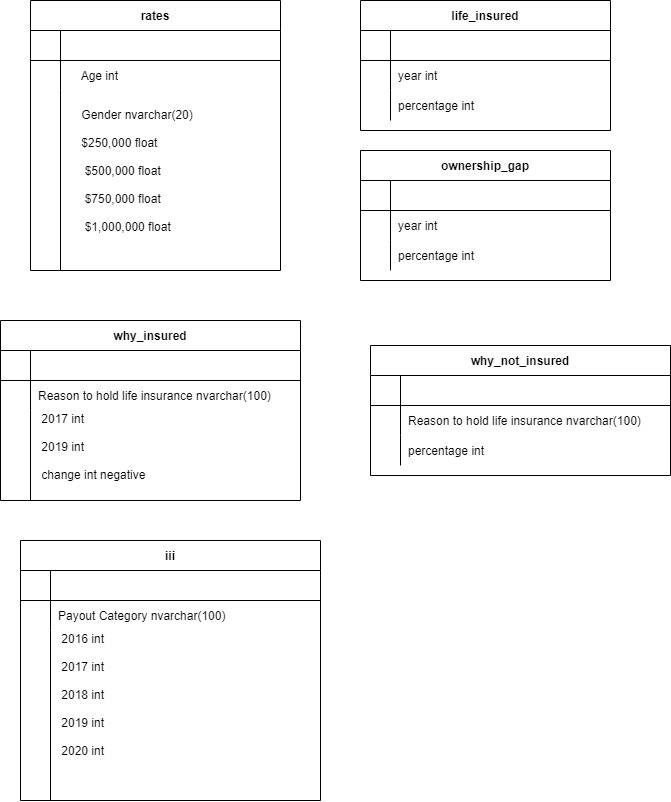

The diagram above was exported from draw.io. Its source (the exported page's mxGraphModel, read from the mxfile embedded in the PNG):
<mxGraphModel dx="1038" dy="571" grid="1" gridSize="10" guides="1" tooltips="1" connect="1" arrows="1" fold="1" page="1" pageScale="1" pageWidth="850" pageHeight="1100" math="0" shadow="0" extFonts="Permanent Marker^https://fonts.googleapis.com/css?family=Permanent+Marker">
  <root>
    <mxCell id="0" />
    <mxCell id="1" parent="0" />
    <mxCell id="C-vyLk0tnHw3VtMMgP7b-2" value="life_insured" style="shape=table;startSize=30;container=1;collapsible=1;childLayout=tableLayout;fixedRows=1;rowLines=0;fontStyle=1;align=center;resizeLast=1;" parent="1" vertex="1">
      <mxGeometry x="450" y="120" width="250" height="130" as="geometry" />
    </mxCell>
    <mxCell id="C-vyLk0tnHw3VtMMgP7b-3" value="" style="shape=partialRectangle;collapsible=0;dropTarget=0;pointerEvents=0;fillColor=none;points=[[0,0.5],[1,0.5]];portConstraint=eastwest;top=0;left=0;right=0;bottom=1;" parent="C-vyLk0tnHw3VtMMgP7b-2" vertex="1">
      <mxGeometry y="30" width="250" height="30" as="geometry" />
    </mxCell>
    <mxCell id="C-vyLk0tnHw3VtMMgP7b-4" value="" style="shape=partialRectangle;overflow=hidden;connectable=0;fillColor=none;top=0;left=0;bottom=0;right=0;fontStyle=1;" parent="C-vyLk0tnHw3VtMMgP7b-3" vertex="1">
      <mxGeometry width="30" height="30" as="geometry" />
    </mxCell>
    <mxCell id="C-vyLk0tnHw3VtMMgP7b-5" value="" style="shape=partialRectangle;overflow=hidden;connectable=0;fillColor=none;top=0;left=0;bottom=0;right=0;align=left;spacingLeft=6;fontStyle=5;" parent="C-vyLk0tnHw3VtMMgP7b-3" vertex="1">
      <mxGeometry x="30" width="220" height="30" as="geometry" />
    </mxCell>
    <mxCell id="C-vyLk0tnHw3VtMMgP7b-6" value="" style="shape=partialRectangle;collapsible=0;dropTarget=0;pointerEvents=0;fillColor=none;points=[[0,0.5],[1,0.5]];portConstraint=eastwest;top=0;left=0;right=0;bottom=0;" parent="C-vyLk0tnHw3VtMMgP7b-2" vertex="1">
      <mxGeometry y="60" width="250" height="30" as="geometry" />
    </mxCell>
    <mxCell id="C-vyLk0tnHw3VtMMgP7b-7" value="" style="shape=partialRectangle;overflow=hidden;connectable=0;fillColor=none;top=0;left=0;bottom=0;right=0;" parent="C-vyLk0tnHw3VtMMgP7b-6" vertex="1">
      <mxGeometry width="30" height="30" as="geometry" />
    </mxCell>
    <mxCell id="C-vyLk0tnHw3VtMMgP7b-8" value="year int " style="shape=partialRectangle;overflow=hidden;connectable=0;fillColor=none;top=0;left=0;bottom=0;right=0;align=left;spacingLeft=6;" parent="C-vyLk0tnHw3VtMMgP7b-6" vertex="1">
      <mxGeometry x="30" width="220" height="30" as="geometry" />
    </mxCell>
    <mxCell id="C-vyLk0tnHw3VtMMgP7b-9" value="" style="shape=partialRectangle;collapsible=0;dropTarget=0;pointerEvents=0;fillColor=none;points=[[0,0.5],[1,0.5]];portConstraint=eastwest;top=0;left=0;right=0;bottom=0;" parent="C-vyLk0tnHw3VtMMgP7b-2" vertex="1">
      <mxGeometry y="90" width="250" height="30" as="geometry" />
    </mxCell>
    <mxCell id="C-vyLk0tnHw3VtMMgP7b-10" value="" style="shape=partialRectangle;overflow=hidden;connectable=0;fillColor=none;top=0;left=0;bottom=0;right=0;" parent="C-vyLk0tnHw3VtMMgP7b-9" vertex="1">
      <mxGeometry width="30" height="30" as="geometry" />
    </mxCell>
    <mxCell id="C-vyLk0tnHw3VtMMgP7b-11" value="percentage int" style="shape=partialRectangle;overflow=hidden;connectable=0;fillColor=none;top=0;left=0;bottom=0;right=0;align=left;spacingLeft=6;" parent="C-vyLk0tnHw3VtMMgP7b-9" vertex="1">
      <mxGeometry x="30" width="220" height="30" as="geometry" />
    </mxCell>
    <mxCell id="C-vyLk0tnHw3VtMMgP7b-13" value="why_not_insured" style="shape=table;startSize=30;container=1;collapsible=1;childLayout=tableLayout;fixedRows=1;rowLines=0;fontStyle=1;align=center;resizeLast=1;" parent="1" vertex="1">
      <mxGeometry x="460" y="465" width="300" height="130" as="geometry">
        <mxRectangle x="460" y="465" width="130" height="30" as="alternateBounds" />
      </mxGeometry>
    </mxCell>
    <mxCell id="C-vyLk0tnHw3VtMMgP7b-14" value="" style="shape=partialRectangle;collapsible=0;dropTarget=0;pointerEvents=0;fillColor=none;points=[[0,0.5],[1,0.5]];portConstraint=eastwest;top=0;left=0;right=0;bottom=1;" parent="C-vyLk0tnHw3VtMMgP7b-13" vertex="1">
      <mxGeometry y="30" width="300" height="30" as="geometry" />
    </mxCell>
    <mxCell id="C-vyLk0tnHw3VtMMgP7b-15" value="" style="shape=partialRectangle;overflow=hidden;connectable=0;fillColor=none;top=0;left=0;bottom=0;right=0;fontStyle=1;" parent="C-vyLk0tnHw3VtMMgP7b-14" vertex="1">
      <mxGeometry width="30" height="30" as="geometry">
        <mxRectangle width="30" height="30" as="alternateBounds" />
      </mxGeometry>
    </mxCell>
    <mxCell id="C-vyLk0tnHw3VtMMgP7b-16" value="" style="shape=partialRectangle;overflow=hidden;connectable=0;fillColor=none;top=0;left=0;bottom=0;right=0;align=left;spacingLeft=6;fontStyle=5;" parent="C-vyLk0tnHw3VtMMgP7b-14" vertex="1">
      <mxGeometry x="30" width="270" height="30" as="geometry">
        <mxRectangle width="270" height="30" as="alternateBounds" />
      </mxGeometry>
    </mxCell>
    <mxCell id="C-vyLk0tnHw3VtMMgP7b-17" value="" style="shape=partialRectangle;collapsible=0;dropTarget=0;pointerEvents=0;fillColor=none;points=[[0,0.5],[1,0.5]];portConstraint=eastwest;top=0;left=0;right=0;bottom=0;" parent="C-vyLk0tnHw3VtMMgP7b-13" vertex="1">
      <mxGeometry y="60" width="300" height="30" as="geometry" />
    </mxCell>
    <mxCell id="C-vyLk0tnHw3VtMMgP7b-18" value="" style="shape=partialRectangle;overflow=hidden;connectable=0;fillColor=none;top=0;left=0;bottom=0;right=0;" parent="C-vyLk0tnHw3VtMMgP7b-17" vertex="1">
      <mxGeometry width="30" height="30" as="geometry">
        <mxRectangle width="30" height="30" as="alternateBounds" />
      </mxGeometry>
    </mxCell>
    <mxCell id="C-vyLk0tnHw3VtMMgP7b-19" value="Reason to hold life insurance nvarchar(100)" style="shape=partialRectangle;overflow=hidden;connectable=0;fillColor=none;top=0;left=0;bottom=0;right=0;align=left;spacingLeft=6;" parent="C-vyLk0tnHw3VtMMgP7b-17" vertex="1">
      <mxGeometry x="30" width="270" height="30" as="geometry">
        <mxRectangle width="270" height="30" as="alternateBounds" />
      </mxGeometry>
    </mxCell>
    <mxCell id="C-vyLk0tnHw3VtMMgP7b-20" value="" style="shape=partialRectangle;collapsible=0;dropTarget=0;pointerEvents=0;fillColor=none;points=[[0,0.5],[1,0.5]];portConstraint=eastwest;top=0;left=0;right=0;bottom=0;" parent="C-vyLk0tnHw3VtMMgP7b-13" vertex="1">
      <mxGeometry y="90" width="300" height="30" as="geometry" />
    </mxCell>
    <mxCell id="C-vyLk0tnHw3VtMMgP7b-21" value="" style="shape=partialRectangle;overflow=hidden;connectable=0;fillColor=none;top=0;left=0;bottom=0;right=0;" parent="C-vyLk0tnHw3VtMMgP7b-20" vertex="1">
      <mxGeometry width="30" height="30" as="geometry">
        <mxRectangle width="30" height="30" as="alternateBounds" />
      </mxGeometry>
    </mxCell>
    <mxCell id="C-vyLk0tnHw3VtMMgP7b-22" value="percentage int" style="shape=partialRectangle;overflow=hidden;connectable=0;fillColor=none;top=0;left=0;bottom=0;right=0;align=left;spacingLeft=6;" parent="C-vyLk0tnHw3VtMMgP7b-20" vertex="1">
      <mxGeometry x="30" width="270" height="30" as="geometry">
        <mxRectangle width="270" height="30" as="alternateBounds" />
      </mxGeometry>
    </mxCell>
    <mxCell id="C-vyLk0tnHw3VtMMgP7b-23" value="rates" style="shape=table;startSize=30;container=1;collapsible=1;childLayout=tableLayout;fixedRows=1;rowLines=0;fontStyle=1;align=center;resizeLast=1;" parent="1" vertex="1">
      <mxGeometry x="120" y="120" width="250" height="270" as="geometry" />
    </mxCell>
    <mxCell id="C-vyLk0tnHw3VtMMgP7b-24" value="" style="shape=partialRectangle;collapsible=0;dropTarget=0;pointerEvents=0;fillColor=none;points=[[0,0.5],[1,0.5]];portConstraint=eastwest;top=0;left=0;right=0;bottom=1;" parent="C-vyLk0tnHw3VtMMgP7b-23" vertex="1">
      <mxGeometry y="30" width="250" height="30" as="geometry" />
    </mxCell>
    <mxCell id="C-vyLk0tnHw3VtMMgP7b-25" value="" style="shape=partialRectangle;overflow=hidden;connectable=0;fillColor=none;top=0;left=0;bottom=0;right=0;fontStyle=1;" parent="C-vyLk0tnHw3VtMMgP7b-24" vertex="1">
      <mxGeometry width="30" height="30" as="geometry">
        <mxRectangle width="30" height="30" as="alternateBounds" />
      </mxGeometry>
    </mxCell>
    <mxCell id="C-vyLk0tnHw3VtMMgP7b-26" value="" style="shape=partialRectangle;overflow=hidden;connectable=0;fillColor=none;top=0;left=0;bottom=0;right=0;align=left;spacingLeft=6;fontStyle=5;" parent="C-vyLk0tnHw3VtMMgP7b-24" vertex="1">
      <mxGeometry x="30" width="220" height="30" as="geometry">
        <mxRectangle width="220" height="30" as="alternateBounds" />
      </mxGeometry>
    </mxCell>
    <mxCell id="C-vyLk0tnHw3VtMMgP7b-27" value="" style="shape=partialRectangle;collapsible=0;dropTarget=0;pointerEvents=0;fillColor=none;points=[[0,0.5],[1,0.5]];portConstraint=eastwest;top=0;left=0;right=0;bottom=0;" parent="C-vyLk0tnHw3VtMMgP7b-23" vertex="1">
      <mxGeometry y="60" width="250" height="30" as="geometry" />
    </mxCell>
    <mxCell id="C-vyLk0tnHw3VtMMgP7b-28" value="" style="shape=partialRectangle;overflow=hidden;connectable=0;fillColor=none;top=0;left=0;bottom=0;right=0;" parent="C-vyLk0tnHw3VtMMgP7b-27" vertex="1">
      <mxGeometry width="30" height="30" as="geometry">
        <mxRectangle width="30" height="30" as="alternateBounds" />
      </mxGeometry>
    </mxCell>
    <mxCell id="C-vyLk0tnHw3VtMMgP7b-29" value="    Age int " style="shape=partialRectangle;overflow=hidden;connectable=0;fillColor=none;top=0;left=0;bottom=0;right=0;align=left;spacingLeft=6;" parent="C-vyLk0tnHw3VtMMgP7b-27" vertex="1">
      <mxGeometry x="30" width="220" height="30" as="geometry">
        <mxRectangle width="220" height="30" as="alternateBounds" />
      </mxGeometry>
    </mxCell>
    <mxCell id="5ZoCbleLsZiXJc8uxdXy-1" value="" style="endArrow=none;html=1;rounded=0;" parent="1" edge="1">
      <mxGeometry width="50" height="50" relative="1" as="geometry">
        <mxPoint x="150" y="390" as="sourcePoint" />
        <mxPoint x="150" y="210" as="targetPoint" />
      </mxGeometry>
    </mxCell>
    <mxCell id="5ZoCbleLsZiXJc8uxdXy-2" value="    Gender nvarchar(20) &#10;    &#10;    $250,000 float&#10;&#10;     $500,000 float&#10;&#10;     $750,000 float&#10;&#10;     $1,000,000 float" style="shape=partialRectangle;overflow=hidden;connectable=0;fillColor=none;top=0;left=0;bottom=0;right=0;align=left;spacingLeft=6;" parent="1" vertex="1">
      <mxGeometry x="150" y="210" width="220" height="160" as="geometry">
        <mxRectangle width="220" height="30" as="alternateBounds" />
      </mxGeometry>
    </mxCell>
    <mxCell id="5ZoCbleLsZiXJc8uxdXy-3" value="ownership_gap" style="shape=table;startSize=30;container=1;collapsible=1;childLayout=tableLayout;fixedRows=1;rowLines=0;fontStyle=1;align=center;resizeLast=1;" parent="1" vertex="1">
      <mxGeometry x="450" y="270" width="250" height="130" as="geometry" />
    </mxCell>
    <mxCell id="5ZoCbleLsZiXJc8uxdXy-4" value="" style="shape=partialRectangle;collapsible=0;dropTarget=0;pointerEvents=0;fillColor=none;points=[[0,0.5],[1,0.5]];portConstraint=eastwest;top=0;left=0;right=0;bottom=1;" parent="5ZoCbleLsZiXJc8uxdXy-3" vertex="1">
      <mxGeometry y="30" width="250" height="30" as="geometry" />
    </mxCell>
    <mxCell id="5ZoCbleLsZiXJc8uxdXy-5" value="" style="shape=partialRectangle;overflow=hidden;connectable=0;fillColor=none;top=0;left=0;bottom=0;right=0;fontStyle=1;" parent="5ZoCbleLsZiXJc8uxdXy-4" vertex="1">
      <mxGeometry width="30" height="30" as="geometry">
        <mxRectangle width="30" height="30" as="alternateBounds" />
      </mxGeometry>
    </mxCell>
    <mxCell id="5ZoCbleLsZiXJc8uxdXy-6" value="" style="shape=partialRectangle;overflow=hidden;connectable=0;fillColor=none;top=0;left=0;bottom=0;right=0;align=left;spacingLeft=6;fontStyle=5;" parent="5ZoCbleLsZiXJc8uxdXy-4" vertex="1">
      <mxGeometry x="30" width="220" height="30" as="geometry">
        <mxRectangle width="220" height="30" as="alternateBounds" />
      </mxGeometry>
    </mxCell>
    <mxCell id="5ZoCbleLsZiXJc8uxdXy-7" value="" style="shape=partialRectangle;collapsible=0;dropTarget=0;pointerEvents=0;fillColor=none;points=[[0,0.5],[1,0.5]];portConstraint=eastwest;top=0;left=0;right=0;bottom=0;" parent="5ZoCbleLsZiXJc8uxdXy-3" vertex="1">
      <mxGeometry y="60" width="250" height="30" as="geometry" />
    </mxCell>
    <mxCell id="5ZoCbleLsZiXJc8uxdXy-8" value="" style="shape=partialRectangle;overflow=hidden;connectable=0;fillColor=none;top=0;left=0;bottom=0;right=0;" parent="5ZoCbleLsZiXJc8uxdXy-7" vertex="1">
      <mxGeometry width="30" height="30" as="geometry">
        <mxRectangle width="30" height="30" as="alternateBounds" />
      </mxGeometry>
    </mxCell>
    <mxCell id="5ZoCbleLsZiXJc8uxdXy-9" value="year int " style="shape=partialRectangle;overflow=hidden;connectable=0;fillColor=none;top=0;left=0;bottom=0;right=0;align=left;spacingLeft=6;" parent="5ZoCbleLsZiXJc8uxdXy-7" vertex="1">
      <mxGeometry x="30" width="220" height="30" as="geometry">
        <mxRectangle width="220" height="30" as="alternateBounds" />
      </mxGeometry>
    </mxCell>
    <mxCell id="5ZoCbleLsZiXJc8uxdXy-10" value="" style="shape=partialRectangle;collapsible=0;dropTarget=0;pointerEvents=0;fillColor=none;points=[[0,0.5],[1,0.5]];portConstraint=eastwest;top=0;left=0;right=0;bottom=0;" parent="5ZoCbleLsZiXJc8uxdXy-3" vertex="1">
      <mxGeometry y="90" width="250" height="30" as="geometry" />
    </mxCell>
    <mxCell id="5ZoCbleLsZiXJc8uxdXy-11" value="" style="shape=partialRectangle;overflow=hidden;connectable=0;fillColor=none;top=0;left=0;bottom=0;right=0;" parent="5ZoCbleLsZiXJc8uxdXy-10" vertex="1">
      <mxGeometry width="30" height="30" as="geometry">
        <mxRectangle width="30" height="30" as="alternateBounds" />
      </mxGeometry>
    </mxCell>
    <mxCell id="5ZoCbleLsZiXJc8uxdXy-12" value="percentage int" style="shape=partialRectangle;overflow=hidden;connectable=0;fillColor=none;top=0;left=0;bottom=0;right=0;align=left;spacingLeft=6;" parent="5ZoCbleLsZiXJc8uxdXy-10" vertex="1">
      <mxGeometry x="30" width="220" height="30" as="geometry">
        <mxRectangle width="220" height="30" as="alternateBounds" />
      </mxGeometry>
    </mxCell>
    <mxCell id="5ZoCbleLsZiXJc8uxdXy-13" value="why_insured" style="shape=table;startSize=30;container=1;collapsible=1;childLayout=tableLayout;fixedRows=1;rowLines=0;fontStyle=1;align=center;resizeLast=1;" parent="1" vertex="1">
      <mxGeometry x="90" y="440" width="300" height="180" as="geometry" />
    </mxCell>
    <mxCell id="5ZoCbleLsZiXJc8uxdXy-14" value="" style="shape=partialRectangle;collapsible=0;dropTarget=0;pointerEvents=0;fillColor=none;points=[[0,0.5],[1,0.5]];portConstraint=eastwest;top=0;left=0;right=0;bottom=1;" parent="5ZoCbleLsZiXJc8uxdXy-13" vertex="1">
      <mxGeometry y="30" width="300" height="30" as="geometry" />
    </mxCell>
    <mxCell id="5ZoCbleLsZiXJc8uxdXy-15" value="" style="shape=partialRectangle;overflow=hidden;connectable=0;fillColor=none;top=0;left=0;bottom=0;right=0;fontStyle=1;" parent="5ZoCbleLsZiXJc8uxdXy-14" vertex="1">
      <mxGeometry width="30" height="30" as="geometry">
        <mxRectangle width="30" height="30" as="alternateBounds" />
      </mxGeometry>
    </mxCell>
    <mxCell id="5ZoCbleLsZiXJc8uxdXy-16" value="" style="shape=partialRectangle;overflow=hidden;connectable=0;fillColor=none;top=0;left=0;bottom=0;right=0;align=left;spacingLeft=6;fontStyle=5;" parent="5ZoCbleLsZiXJc8uxdXy-14" vertex="1">
      <mxGeometry x="30" width="270" height="30" as="geometry">
        <mxRectangle width="270" height="30" as="alternateBounds" />
      </mxGeometry>
    </mxCell>
    <mxCell id="5ZoCbleLsZiXJc8uxdXy-17" value="" style="shape=partialRectangle;collapsible=0;dropTarget=0;pointerEvents=0;fillColor=none;points=[[0,0.5],[1,0.5]];portConstraint=eastwest;top=0;left=0;right=0;bottom=0;" parent="5ZoCbleLsZiXJc8uxdXy-13" vertex="1">
      <mxGeometry y="60" width="300" height="30" as="geometry" />
    </mxCell>
    <mxCell id="5ZoCbleLsZiXJc8uxdXy-18" value="" style="shape=partialRectangle;overflow=hidden;connectable=0;fillColor=none;top=0;left=0;bottom=0;right=0;" parent="5ZoCbleLsZiXJc8uxdXy-17" vertex="1">
      <mxGeometry width="30" height="30" as="geometry">
        <mxRectangle width="30" height="30" as="alternateBounds" />
      </mxGeometry>
    </mxCell>
    <mxCell id="5ZoCbleLsZiXJc8uxdXy-19" value="Reason to hold life insurance nvarchar(100)" style="shape=partialRectangle;overflow=hidden;connectable=0;fillColor=none;top=0;left=0;bottom=0;right=0;align=left;spacingLeft=6;" parent="5ZoCbleLsZiXJc8uxdXy-17" vertex="1">
      <mxGeometry x="30" width="270" height="30" as="geometry">
        <mxRectangle width="270" height="30" as="alternateBounds" />
      </mxGeometry>
    </mxCell>
    <mxCell id="5ZoCbleLsZiXJc8uxdXy-20" value="" style="endArrow=none;html=1;rounded=0;" parent="1" edge="1">
      <mxGeometry width="50" height="50" relative="1" as="geometry">
        <mxPoint x="120" y="620" as="sourcePoint" />
        <mxPoint x="120" y="530" as="targetPoint" />
      </mxGeometry>
    </mxCell>
    <mxCell id="5ZoCbleLsZiXJc8uxdXy-21" value="    2017 int &#10;    &#10;    2019 int&#10;&#10;    change int negative&#10;&#10;    " style="shape=partialRectangle;overflow=hidden;connectable=0;fillColor=none;top=0;left=0;bottom=0;right=0;align=left;spacingLeft=6;" parent="1" vertex="1">
      <mxGeometry x="110" y="500" width="220" height="160" as="geometry">
        <mxRectangle width="220" height="30" as="alternateBounds" />
      </mxGeometry>
    </mxCell>
    <mxCell id="5ZoCbleLsZiXJc8uxdXy-22" value="iii" style="shape=table;startSize=30;container=1;collapsible=1;childLayout=tableLayout;fixedRows=1;rowLines=0;fontStyle=1;align=center;resizeLast=1;" parent="1" vertex="1">
      <mxGeometry x="110" y="660" width="300" height="260" as="geometry" />
    </mxCell>
    <mxCell id="5ZoCbleLsZiXJc8uxdXy-23" value="" style="shape=partialRectangle;collapsible=0;dropTarget=0;pointerEvents=0;fillColor=none;points=[[0,0.5],[1,0.5]];portConstraint=eastwest;top=0;left=0;right=0;bottom=1;" parent="5ZoCbleLsZiXJc8uxdXy-22" vertex="1">
      <mxGeometry y="30" width="300" height="30" as="geometry" />
    </mxCell>
    <mxCell id="5ZoCbleLsZiXJc8uxdXy-24" value="" style="shape=partialRectangle;overflow=hidden;connectable=0;fillColor=none;top=0;left=0;bottom=0;right=0;fontStyle=1;" parent="5ZoCbleLsZiXJc8uxdXy-23" vertex="1">
      <mxGeometry width="30" height="30" as="geometry">
        <mxRectangle width="30" height="30" as="alternateBounds" />
      </mxGeometry>
    </mxCell>
    <mxCell id="5ZoCbleLsZiXJc8uxdXy-25" value="" style="shape=partialRectangle;overflow=hidden;connectable=0;fillColor=none;top=0;left=0;bottom=0;right=0;align=left;spacingLeft=6;fontStyle=5;" parent="5ZoCbleLsZiXJc8uxdXy-23" vertex="1">
      <mxGeometry x="30" width="270" height="30" as="geometry">
        <mxRectangle width="270" height="30" as="alternateBounds" />
      </mxGeometry>
    </mxCell>
    <mxCell id="5ZoCbleLsZiXJc8uxdXy-26" value="" style="shape=partialRectangle;collapsible=0;dropTarget=0;pointerEvents=0;fillColor=none;points=[[0,0.5],[1,0.5]];portConstraint=eastwest;top=0;left=0;right=0;bottom=0;" parent="5ZoCbleLsZiXJc8uxdXy-22" vertex="1">
      <mxGeometry y="60" width="300" height="30" as="geometry" />
    </mxCell>
    <mxCell id="5ZoCbleLsZiXJc8uxdXy-27" value="" style="shape=partialRectangle;overflow=hidden;connectable=0;fillColor=none;top=0;left=0;bottom=0;right=0;" parent="5ZoCbleLsZiXJc8uxdXy-26" vertex="1">
      <mxGeometry width="30" height="30" as="geometry">
        <mxRectangle width="30" height="30" as="alternateBounds" />
      </mxGeometry>
    </mxCell>
    <mxCell id="5ZoCbleLsZiXJc8uxdXy-28" value="Payout Category nvarchar(100)" style="shape=partialRectangle;overflow=hidden;connectable=0;fillColor=none;top=0;left=0;bottom=0;right=0;align=left;spacingLeft=6;" parent="5ZoCbleLsZiXJc8uxdXy-26" vertex="1">
      <mxGeometry x="30" width="270" height="30" as="geometry">
        <mxRectangle width="270" height="30" as="alternateBounds" />
      </mxGeometry>
    </mxCell>
    <mxCell id="5ZoCbleLsZiXJc8uxdXy-29" value="" style="endArrow=none;html=1;rounded=0;" parent="1" edge="1">
      <mxGeometry width="50" height="50" relative="1" as="geometry">
        <mxPoint x="140" y="920" as="sourcePoint" />
        <mxPoint x="140" y="750" as="targetPoint" />
      </mxGeometry>
    </mxCell>
    <mxCell id="5ZoCbleLsZiXJc8uxdXy-30" value="    2016 int &#10;    &#10;    2017 int&#10;&#10;    2018 int &#10;    &#10;    2019 int&#10;&#10;    2020 int&#10;&#10;    &#10;&#10;    " style="shape=partialRectangle;overflow=hidden;connectable=0;fillColor=none;top=0;left=0;bottom=0;right=0;align=left;spacingLeft=6;" parent="1" vertex="1">
      <mxGeometry x="130" y="750" width="220" height="160" as="geometry">
        <mxRectangle width="220" height="30" as="alternateBounds" />
      </mxGeometry>
    </mxCell>
  </root>
</mxGraphModel>